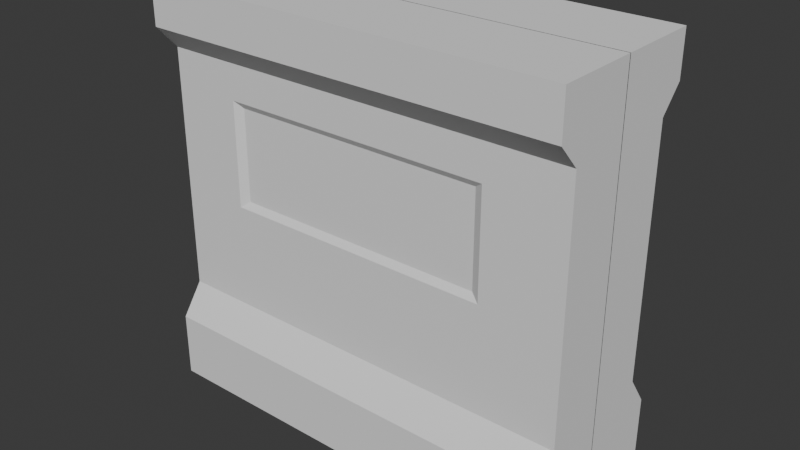 # Source: env_wall_window_a.blend  (saved by Blender 5.0.119; exported with 4.5.12 LTS)
import bpy
from mathutils import Matrix  # noqa: F401  (used for matrix-valued properties, if any)

bpy.ops.wm.read_factory_settings(use_empty=True)
scene = bpy.context.scene
scene.name = 'Scene'

# ---- collections
col_collection = bpy.data.collections.new('Collection'); scene.collection.children.link(col_collection)

# ---- world
world_world = bpy.data.worlds.new('World'); scene.world = world_world
world_world.use_nodes = True; world_world.node_tree.nodes.clear()
_N = world_world.node_tree.nodes; _L = world_world.node_tree.links
n0 = _N.new('ShaderNodeOutputWorld'); n0.name = 'World Output'; n0.location = (200, 100)
n1 = _N.new('ShaderNodeBackground'); n1.name = 'Background'; n1.location = (-200, 100)
n1.inputs[0].default_value = (0.05088, 0.05088, 0.05088, 1.0)
_L.new(n1.outputs[0], n0.inputs[0])
n0.is_active_output = True
world_world.color = (0.05088, 0.05088, 0.05088)
world_world.sun_shadow_jitter_overblur = 0.0

# ---- meshes
me_cube = bpy.data.meshes.new('Cube')
me_cube.from_pydata([(-1.0, -0.98, -1.0), (-1.0, -0.98, 1.625), (1.0, -0.98, -1.0), (1.0, -0.98, 1.625), (-1.0, 0.004641, -1.0), (-1.0, 0.004641, 1.625), (1.0, 0.004641, -1.0), (1.0, 0.004641, 1.625), (-1.0, -0.98, -0.5805), (-1.0, -0.7258, -0.3801), (-1.0, -0.7258, 1.191), (-1.0, -0.98, 1.343), (1.0, -0.98, 1.343), (1.0, -0.7258, 1.191), (1.0, -0.7258, -0.3801), (1.0, -0.98, -0.5805), (1.0, 0.004641, 1.343), (1.0, 0.004641, 1.191), (1.0, 0.004641, -0.3801), (1.0, 0.004641, -0.5805), (-1.0, 0.004641, 1.343), (-1.0, 0.004641, 1.191), (-1.0, 0.004641, -0.3801), (-1.0, 0.004641, -0.5805), (-0.6662, -0.98, -1.0), (-0.4286, -0.98, -1.0), (-0.1429, -0.98, -1.0), (0.1849, -0.98, -1.0), (0.4406, -0.98, -1.0), (0.6241, -0.98, -1.0), (0.6241, -0.98, 1.625), (0.4406, -0.98, 1.625), (0.1849, -0.98, 1.625), (-0.1429, -0.98, 1.625), (-0.4286, -0.98, 1.625), (-0.6662, -0.98, 1.625), (-0.6662, 0.004641, 1.625), (-0.4286, 0.004641, 1.625), (-0.1429, 0.004641, 1.625), (0.1849, 0.004641, 1.625), (0.4406, 0.004641, 1.625), (0.6241, 0.004641, 1.625), (0.6241, 0.004641, -1.0), (0.4406, 0.004641, -1.0), (0.1849, 0.004641, -1.0), (-0.1429, 0.004641, -1.0), (-0.4286, 0.004641, -1.0), (-0.6662, 0.004641, -1.0), (0.6241, -0.98, -0.5805), (0.4406, -0.98, -0.5805), (0.1849, -0.98, -0.5805), (-0.1429, -0.98, -0.5805), (-0.4286, -0.98, -0.5805), (-0.6662, -0.98, -0.5805), (0.6241, -0.7258, -0.3801), (0.4406, -0.7258, -0.3801), (0.1849, -0.7258, -0.3801), (-0.1429, -0.7258, -0.3801), (-0.4286, -0.7258, -0.3801), (-0.6662, -0.7258, -0.3801), (0.6241, -0.7258, 1.191), (0.4406, -0.7258, 1.191), (0.1849, -0.7258, 1.191), (-0.1429, -0.7258, 1.191), (-0.4286, -0.7258, 1.191), (-0.6662, -0.7258, 1.191), (0.6241, -0.98, 1.343), (0.4406, -0.98, 1.343), (0.1849, -0.98, 1.343), (-0.1429, -0.98, 1.343), (-0.4286, -0.98, 1.343), (-0.6662, -0.98, 1.343), (-1.0, -0.7258, -0.1556), (-1.0, -0.7258, 0.06889), (-1.0, -0.7258, 0.2934), (-1.0, -0.7258, 0.5179), (-1.0, -0.7258, 0.7424), (-1.0, -0.7258, 0.9669), (1.0, -0.7258, 0.9669), (1.0, -0.7258, 0.7424), (1.0, -0.7258, 0.5179), (1.0, -0.7258, 0.2934), (1.0, -0.7258, 0.06889), (1.0, -0.7258, -0.1556), (1.0, 0.004641, 0.9669), (1.0, 0.004641, 0.7424), (1.0, 0.004641, 0.5179), (1.0, 0.004641, 0.2934), (1.0, 0.004641, 0.06889), (1.0, 0.004641, -0.1556), (-1.0, 0.004641, 0.9669), (-1.0, 0.004641, 0.7424), (-1.0, 0.004641, 0.5179), (-1.0, 0.004641, 0.2934), (-1.0, 0.004641, 0.06889), (-1.0, 0.004641, -0.1556), (0.5821, -0.6733, 0.9249), (0.5821, -0.6733, 0.7424), (0.5821, -0.6733, 0.5179), (0.5821, -0.6733, 0.3354), (0.6241, -0.7258, 0.06889), (0.6241, -0.7258, -0.1556), (0.4406, -0.6733, 0.9249), (0.4406, -0.6733, 0.3354), (0.4406, -0.7258, 0.06889), (0.4406, -0.7258, -0.1556), (0.1849, -0.6733, 0.9249), (0.1849, -0.6733, 0.3354), (0.1849, -0.7258, 0.06889), (0.1849, -0.7258, -0.1556), (-0.1429, -0.6733, 0.9249), (-0.1429, -0.6733, 0.3354), (-0.1429, -0.7258, 0.06889), (-0.1429, -0.7258, -0.1556), (-0.4286, -0.6733, 0.9249), (-0.4286, -0.6733, 0.3354), (-0.4286, -0.7258, 0.06889), (-0.4286, -0.7258, -0.1556), (-0.6242, -0.6733, 0.9249), (-0.6242, -0.6733, 0.7424), (-0.6242, -0.6733, 0.5179), (-0.6242, -0.6733, 0.3354), (-0.6662, -0.7258, 0.06889), (-0.6662, -0.7258, -0.1556), (0.6241, -0.7258, 0.9669), (0.6241, -0.7258, 0.7424), (0.6241, -0.7258, 0.5179), (0.6241, -0.7258, 0.2934), (-0.6662, -0.7258, 0.9669), (-0.6662, -0.7258, 0.7424), (-0.6662, -0.7258, 0.5179), (-0.6662, -0.7258, 0.2934), (-0.4286, -0.7258, 0.2934), (-0.4286, -0.7258, 0.9669), (-0.1429, -0.7258, 0.2934), (-0.1429, -0.7258, 0.9669), (0.1849, -0.7258, 0.2934), (0.1849, -0.7258, 0.9669), (0.4406, -0.7258, 0.2934), (0.4406, -0.7258, 0.9669), (0.6241, -0.7258, 0.9669), (0.6241, -0.7258, 0.7424), (0.6241, -0.7258, 0.5179), (0.6241, -0.7258, 0.2934), (-0.6662, -0.7258, 0.9669), (-0.6662, -0.7258, 0.7424), (-0.6662, -0.7258, 0.5179), (-0.6662, -0.7258, 0.2934), (-0.4286, -0.7258, 0.2934), (-0.4286, -0.7258, 0.9669), (-0.1429, -0.7258, 0.2934), (-0.1429, -0.7258, 0.9669), (0.1849, -0.7258, 0.2934), (0.1849, -0.7258, 0.9669), (0.4406, -0.7258, 0.2934), (0.4406, -0.7258, 0.9669), (0.6241, -0.7258, 0.9669), (0.6241, -0.7258, 0.7424), (0.6241, -0.7258, 0.5179), (0.6241, -0.7258, 0.2934), (-0.6662, -0.7258, 0.9669), (-0.6662, -0.7258, 0.7424), (-0.6662, -0.7258, 0.5179), (-0.6662, -0.7258, 0.2934), (-0.4286, -0.7258, 0.2934), (-0.4286, -0.7258, 0.9669), (-0.1429, -0.7258, 0.2934), (-0.1429, -0.7258, 0.9669), (0.1849, -0.7258, 0.2934), (0.1849, -0.7258, 0.9669), (0.4406, -0.7258, 0.2934), (0.4406, -0.7258, 0.9669), (0.6241, -0.7258, 0.9669), (0.6241, -0.7258, 0.7424), (0.6241, -0.7258, 0.5179), (0.6241, -0.7258, 0.2934), (-0.6662, -0.7258, 0.9669), (-0.6662, -0.7258, 0.7424), (-0.6662, -0.7258, 0.5179), (-0.6662, -0.7258, 0.2934), (-0.4286, -0.7258, 0.2934), (-0.4286, -0.7258, 0.9669), (-0.1429, -0.7258, 0.2934), (-0.1429, -0.7258, 0.9669), (0.1849, -0.7258, 0.2934), (0.1849, -0.7258, 0.9669), (0.4406, -0.7258, 0.2934), (0.4406, -0.7258, 0.9669)], [], [(16, 7, 3, 12), (71, 35, 1, 11), (42, 6, 2, 29), (36, 5, 1, 35), (11, 1, 5, 20), (0, 8, 23, 4), (8, 9, 22, 23), (77, 10, 21, 90), (10, 11, 20, 21), (24, 53, 8, 0), (53, 59, 9, 8), (128, 65, 10, 77), (65, 71, 11, 10), (6, 19, 15, 2), (19, 18, 14, 15), (84, 17, 13, 78), (17, 16, 12, 13), (13, 12, 66, 60), (60, 66, 67, 61), (61, 67, 68, 62), (62, 68, 69, 63), (63, 69, 70, 64), (64, 70, 71, 65), (78, 13, 60, 124), (124, 60, 61, 139), (139, 61, 62, 137), (137, 62, 63, 135), (135, 63, 64, 133), (133, 64, 65, 128), (15, 14, 54, 48), (48, 54, 55, 49), (49, 55, 56, 50), (50, 56, 57, 51), (51, 57, 58, 52), (52, 58, 59, 53), (2, 15, 48, 29), (29, 48, 49, 28), (28, 49, 50, 27), (27, 50, 51, 26), (26, 51, 52, 25), (25, 52, 53, 24), (7, 41, 30, 3), (41, 40, 31, 30), (40, 39, 32, 31), (39, 38, 33, 32), (38, 37, 34, 33), (37, 36, 35, 34), (4, 47, 24, 0), (47, 46, 25, 24), (46, 45, 26, 25), (45, 44, 27, 26), (44, 43, 28, 27), (43, 42, 29, 28), (12, 3, 30, 66), (66, 30, 31, 67), (67, 31, 32, 68), (68, 32, 33, 69), (69, 33, 34, 70), (70, 34, 35, 71), (58, 117, 123, 59), (117, 116, 122, 123), (116, 132, 131, 122), (57, 113, 117, 58), (113, 112, 116, 117), (112, 134, 132, 116), (56, 109, 113, 57), (109, 108, 112, 113), (108, 136, 134, 112), (55, 105, 109, 56), (105, 104, 108, 109), (104, 138, 136, 108), (54, 101, 105, 55), (101, 100, 104, 105), (100, 127, 138, 104), (14, 83, 101, 54), (83, 82, 100, 101), (82, 81, 127, 100), (81, 80, 126, 127), (80, 79, 125, 126), (79, 78, 124, 125), (18, 89, 83, 14), (89, 88, 82, 83), (88, 87, 81, 82), (87, 86, 80, 81), (86, 85, 79, 80), (85, 84, 78, 79), (59, 123, 72, 9), (123, 122, 73, 72), (122, 131, 74, 73), (131, 130, 75, 74), (130, 129, 76, 75), (129, 128, 77, 76), (9, 72, 95, 22), (72, 73, 94, 95), (73, 74, 93, 94), (74, 75, 92, 93), (75, 76, 91, 92), (76, 77, 90, 91), (97, 96, 102, 106, 110, 114, 118, 119, 120, 121, 115, 111, 107, 103, 99, 98), (140, 141, 125, 124), (141, 142, 126, 125), (142, 143, 127, 126), (145, 144, 128, 129), (146, 145, 129, 130), (147, 146, 130, 131), (148, 147, 131, 132), (144, 149, 133, 128), (150, 148, 132, 134), (149, 151, 135, 133), (152, 150, 134, 136), (151, 153, 137, 135), (154, 152, 136, 138), (153, 155, 139, 137), (143, 154, 138, 127), (155, 140, 124, 139), (156, 157, 141, 140), (157, 158, 142, 141), (158, 159, 143, 142), (161, 160, 144, 145), (162, 161, 145, 146), (163, 162, 146, 147), (164, 163, 147, 148), (160, 165, 149, 144), (166, 164, 148, 150), (165, 167, 151, 149), (168, 166, 150, 152), (167, 169, 153, 151), (170, 168, 152, 154), (169, 171, 155, 153), (159, 170, 154, 143), (171, 156, 140, 155), (172, 173, 157, 156), (173, 174, 158, 157), (174, 175, 159, 158), (177, 176, 160, 161), (178, 177, 161, 162), (179, 178, 162, 163), (180, 179, 163, 164), (176, 181, 165, 160), (182, 180, 164, 166), (181, 183, 167, 165), (184, 182, 166, 168), (183, 185, 169, 167), (186, 184, 168, 170), (185, 187, 171, 169), (175, 186, 170, 159), (187, 172, 156, 171), (96, 97, 173, 172), (97, 98, 174, 173), (98, 99, 175, 174), (119, 118, 176, 177), (120, 119, 177, 178), (121, 120, 178, 179), (115, 121, 179, 180), (118, 114, 181, 176), (111, 115, 180, 182), (114, 110, 183, 181), (107, 111, 182, 184), (110, 106, 185, 183), (103, 107, 184, 186), (106, 102, 187, 185), (99, 103, 186, 175), (102, 96, 172, 187)])
_uv = me_cube.uv_layers.new(name='UVMap')
_uv.uv.foreach_set('vector', [0.575, 0.6269, 0.625, 0.6269, 0.625, 0.75, 0.575, 0.75, 0.575, 0.9643, 0.625, 0.9643, 0.625, 1.0, 0.575, 1.0, 0.3393, 0.6269, 0.375, 0.6269, 0.375, 0.75, 0.3393, 0.75, 0.8393, 0.6269, 0.875, 0.6269, 0.875, 0.75, 0.8393, 0.75, 0.575, 0.0, 0.625, 0.0, 0.625, 0.1231, 0.575, 0.1231, 0.375, 0.0, 0.425, 0.0, 0.425, 0.1231, 0.375, 0.1231, 0.425, 0.0, 0.475, 0.0, 0.475, 0.1231, 0.425, 0.1231, 0.5179, 0.0, 0.525, 0.0, 0.525, 0.1231, 0.5179, 0.1231, 0.525, 0.0, 0.575, 0.0, 0.575, 0.1231, 0.525, 0.1231, 0.375, 0.9643, 0.425, 0.9643, 0.425, 1.0, 0.375, 1.0, 0.425, 0.9643, 0.475, 0.9643, 0.475, 1.0, 0.425, 1.0, 0.5179, 0.9643, 0.525, 0.9643, 0.525, 1.0, 0.5179, 1.0, 0.525, 0.9643, 0.575, 0.9643, 0.575, 1.0, 0.525, 1.0, 0.375, 0.6269, 0.425, 0.6269, 0.425, 0.75, 0.375, 0.75, 0.425, 0.6269, 0.475, 0.6269, 0.475, 0.75, 0.425, 0.75, 0.5179, 0.6269, 0.525, 0.6269, 0.525, 0.75, 0.5179, 0.75, 0.525, 0.6269, 0.575, 0.6269, 0.575, 0.75, 0.525, 0.75, 0.525, 0.75, 0.575, 0.75, 0.575, 0.7857, 0.525, 0.7857, 0.525, 0.7857, 0.575, 0.7857, 0.575, 0.8214, 0.525, 0.8214, 0.525, 0.8214, 0.575, 0.8214, 0.575, 0.8571, 0.525, 0.8571, 0.525, 0.8571, 0.575, 0.8571, 0.575, 0.8929, 0.525, 0.8929, 0.525, 0.8929, 0.575, 0.8929, 0.575, 0.9286, 0.525, 0.9286, 0.525, 0.9286, 0.575, 0.9286, 0.575, 0.9643, 0.525, 0.9643, 0.5179, 0.75, 0.525, 0.75, 0.525, 0.7857, 0.5179, 0.7857, 0.5179, 0.7857, 0.525, 0.7857, 0.525, 0.8214, 0.5179, 0.8214, 0.5179, 0.8214, 0.525, 0.8214, 0.525, 0.8571, 0.5179, 0.8571, 0.5179, 0.8571, 0.525, 0.8571, 0.525, 0.8929, 0.5179, 0.8929, 0.5179, 0.8929, 0.525, 0.8929, 0.525, 0.9286, 0.5179, 0.9286, 0.5179, 0.9286, 0.525, 0.9286, 0.525, 0.9643, 0.5179, 0.9643, 0.425, 0.75, 0.475, 0.75, 0.475, 0.7857, 0.425, 0.7857, 0.425, 0.7857, 0.475, 0.7857, 0.475, 0.8214, 0.425, 0.8214, 0.425, 0.8214, 0.475, 0.8214, 0.475, 0.8571, 0.425, 0.8571, 0.425, 0.8571, 0.475, 0.8571, 0.475, 0.8929, 0.425, 0.8929, 0.425, 0.8929, 0.475, 0.8929, 0.475, 0.9286, 0.425, 0.9286, 0.425, 0.9286, 0.475, 0.9286, 0.475, 0.9643, 0.425, 0.9643, 0.375, 0.75, 0.425, 0.75, 0.425, 0.7857, 0.375, 0.7857, 0.375, 0.7857, 0.425, 0.7857, 0.425, 0.8214, 0.375, 0.8214, 0.375, 0.8214, 0.425, 0.8214, 0.425, 0.8571, 0.375, 0.8571, 0.375, 0.8571, 0.425, 0.8571, 0.425, 0.8929, 0.375, 0.8929, 0.375, 0.8929, 0.425, 0.8929, 0.425, 0.9286, 0.375, 0.9286, 0.375, 0.9286, 0.425, 0.9286, 0.425, 0.9643, 0.375, 0.9643, 0.625, 0.6269, 0.6607, 0.6269, 0.6607, 0.75, 0.625, 0.75, 0.6607, 0.6269, 0.6964, 0.6269, 0.6964, 0.75, 0.6607, 0.75, 0.6964, 0.6269, 0.7321, 0.6269, 0.7321, 0.75, 0.6964, 0.75, 0.7321, 0.6269, 0.7679, 0.6269, 0.7679, 0.75, 0.7321, 0.75, 0.7679, 0.6269, 0.8036, 0.6269, 0.8036, 0.75, 0.7679, 0.75, 0.8036, 0.6269, 0.8393, 0.6269, 0.8393, 0.75, 0.8036, 0.75, 0.125, 0.6269, 0.1607, 0.6269, 0.1607, 0.75, 0.125, 0.75, 0.1607, 0.6269, 0.1964, 0.6269, 0.1964, 0.75, 0.1607, 0.75, 0.1964, 0.6269, 0.2321, 0.6269, 0.2321, 0.75, 0.1964, 0.75, 0.2321, 0.6269, 0.2679, 0.6269, 0.2679, 0.75, 0.2321, 0.75, 0.2679, 0.6269, 0.3036, 0.6269, 0.3036, 0.75, 0.2679, 0.75, 0.3036, 0.6269, 0.3393, 0.6269, 0.3393, 0.75, 0.3036, 0.75, 0.575, 0.75, 0.625, 0.75, 0.625, 0.7857, 0.575, 0.7857, 0.575, 0.7857, 0.625, 0.7857, 0.625, 0.8214, 0.575, 0.8214, 0.575, 0.8214, 0.625, 0.8214, 0.625, 0.8571, 0.575, 0.8571, 0.575, 0.8571, 0.625, 0.8571, 0.625, 0.8929, 0.575, 0.8929, 0.575, 0.8929, 0.625, 0.8929, 0.625, 0.9286, 0.575, 0.9286, 0.575, 0.9286, 0.625, 0.9286, 0.625, 0.9643, 0.575, 0.9643, 0.475, 0.9286, 0.4821, 0.9286, 0.4821, 0.9643, 0.475, 0.9643, 0.4821, 0.9286, 0.4893, 0.9286, 0.4893, 0.9643, 0.4821, 0.9643, 0.4893, 0.9286, 0.4964, 0.9286, 0.4964, 0.9643, 0.4893, 0.9643, 0.475, 0.8929, 0.4821, 0.8929, 0.4821, 0.9286, 0.475, 0.9286, 0.4821, 0.8929, 0.4893, 0.8929, 0.4893, 0.9286, 0.4821, 0.9286, 0.4893, 0.8929, 0.4964, 0.8929, 0.4964, 0.9286, 0.4893, 0.9286, 0.475, 0.8571, 0.4821, 0.8571, 0.4821, 0.8929, 0.475, 0.8929, 0.4821, 0.8571, 0.4893, 0.8571, 0.4893, 0.8929, 0.4821, 0.8929, 0.4893, 0.8571, 0.4964, 0.8571, 0.4964, 0.8929, 0.4893, 0.8929, 0.475, 0.8214, 0.4821, 0.8214, 0.4821, 0.8571, 0.475, 0.8571, 0.4821, 0.8214, 0.4893, 0.8214, 0.4893, 0.8571, 0.4821, 0.8571, 0.4893, 0.8214, 0.4964, 0.8214, 0.4964, 0.8571, 0.4893, 0.8571, 0.475, 0.7857, 0.4821, 0.7857, 0.4821, 0.8214, 0.475, 0.8214, 0.4821, 0.7857, 0.4893, 0.7857, 0.4893, 0.8214, 0.4821, 0.8214, 0.4893, 0.7857, 0.4964, 0.7857, 0.4964, 0.8214, 0.4893, 0.8214, 0.475, 0.75, 0.4821, 0.75, 0.4821, 0.7857, 0.475, 0.7857, 0.4821, 0.75, 0.4893, 0.75, 0.4893, 0.7857, 0.4821, 0.7857, 0.4893, 0.75, 0.4964, 0.75, 0.4964, 0.7857, 0.4893, 0.7857, 0.4964, 0.75, 0.5036, 0.75, 0.5036, 0.7857, 0.4964, 0.7857, 0.5036, 0.75, 0.5107, 0.75, 0.5107, 0.7857, 0.5036, 0.7857, 0.5107, 0.75, 0.5179, 0.75, 0.5179, 0.7857, 0.5107, 0.7857, 0.475, 0.6269, 0.4821, 0.6269, 0.4821, 0.75, 0.475, 0.75, 0.4821, 0.6269, 0.4893, 0.6269, 0.4893, 0.75, 0.4821, 0.75, 0.4893, 0.6269, 0.4964, 0.6269, 0.4964, 0.75, 0.4893, 0.75, 0.4964, 0.6269, 0.5036, 0.6269, 0.5036, 0.75, 0.4964, 0.75, 0.5036, 0.6269, 0.5107, 0.6269, 0.5107, 0.75, 0.5036, 0.75, 0.5107, 0.6269, 0.5179, 0.6269, 0.5179, 0.75, 0.5107, 0.75, 0.475, 0.9643, 0.4821, 0.9643, 0.4821, 1.0, 0.475, 1.0, 0.4821, 0.9643, 0.4893, 0.9643, 0.4893, 1.0, 0.4821, 1.0, 0.4893, 0.9643, 0.4964, 0.9643, 0.4964, 1.0, 0.4893, 1.0, 0.4964, 0.9643, 0.5036, 0.9643, 0.5036, 1.0, 0.4964, 1.0, 0.5036, 0.9643, 0.5107, 0.9643, 0.5107, 1.0, 0.5036, 1.0, 0.5107, 0.9643, 0.5179, 0.9643, 0.5179, 1.0, 0.5107, 1.0, 0.475, 0.0, 0.4821, 0.0, 0.4821, 0.1231, 0.475, 0.1231, 0.4821, 0.0, 0.4893, 0.0, 0.4893, 0.1231, 0.4821, 0.1231, 0.4893, 0.0, 0.4964, 0.0, 0.4964, 0.1231, 0.4893, 0.1231, 0.4964, 0.0, 0.5036, 0.0, 0.5036, 0.1231, 0.4964, 0.1231, 0.5036, 0.0, 0.5107, 0.0, 0.5107, 0.1231, 0.5036, 0.1231, 0.5107, 0.0, 0.5179, 0.0, 0.5179, 0.1231, 0.5107, 0.1231, 0.5107, 0.7924, 0.5165, 0.7932, 0.5165, 0.8192, 0.5165, 0.8558, 0.5165, 0.8932, 0.5165, 0.9294, 0.5165, 0.9582, 0.5107, 0.9584, 0.5036, 0.9584, 0.4978, 0.9582, 0.4978, 0.9294, 0.4978, 0.8932, 0.4978, 0.8558, 0.4978, 0.8192, 0.4978, 0.7932, 0.5036, 0.7924, 0.0, 0.0, 0.0, 0.0, 0.0, 0.0, 0.0, 0.0, 0.0, 0.0, 0.0, 0.0, 0.0, 0.0, 0.0, 0.0, 0.0, 0.0, 0.0, 0.0, 0.0, 0.0, 0.0, 0.0, 0.0, 0.0, 0.0, 0.0, 0.0, 0.0, 0.0, 0.0, 0.0, 0.0, 0.0, 0.0, 0.0, 0.0, 0.0, 0.0, 0.0, 0.0, 0.0, 0.0, 0.0, 0.0, 0.0, 0.0, 0.4964, 0.9286, 0.4964, 0.9643, 0.4964, 0.9643, 0.4964, 0.9286, 0.5179, 0.9643, 0.5179, 0.9286, 0.5179, 0.9286, 0.5179, 0.9643, 0.4964, 0.8929, 0.4964, 0.9286, 0.4964, 0.9286, 0.4964, 0.8929, 0.5179, 0.9286, 0.5179, 0.8929, 0.5179, 0.8929, 0.5179, 0.9286, 0.4964, 0.8571, 0.4964, 0.8929, 0.4964, 0.8929, 0.4964, 0.8571, 0.5179, 0.8929, 0.5179, 0.8571, 0.5179, 0.8571, 0.5179, 0.8929, 0.4964, 0.8214, 0.4964, 0.8571, 0.4964, 0.8571, 0.4964, 0.8214, 0.5179, 0.8571, 0.5179, 0.8214, 0.5179, 0.8214, 0.5179, 0.8571, 0.4964, 0.7857, 0.4964, 0.8214, 0.4964, 0.8214, 0.4964, 0.7857, 0.5179, 0.8214, 0.5179, 0.7857, 0.5179, 0.7857, 0.5179, 0.8214, 0.0, 0.0, 0.0, 0.0, 0.0, 0.0, 0.0, 0.0, 0.0, 0.0, 0.0, 0.0, 0.0, 0.0, 0.0, 0.0, 0.0, 0.0, 0.0, 0.0, 0.0, 0.0, 0.0, 0.0, 0.0, 0.0, 0.0, 0.0, 0.0, 0.0, 0.0, 0.0, 0.0, 0.0, 0.0, 0.0, 0.0, 0.0, 0.0, 0.0, 0.0, 0.0, 0.0, 0.0, 0.0, 0.0, 0.0, 0.0, 0.4964, 0.9286, 0.4964, 0.9643, 0.4964, 0.9643, 0.4964, 0.9286, 0.5179, 0.9643, 0.5179, 0.9286, 0.5179, 0.9286, 0.5179, 0.9643, 0.4964, 0.8929, 0.4964, 0.9286, 0.4964, 0.9286, 0.4964, 0.8929, 0.5179, 0.9286, 0.5179, 0.8929, 0.5179, 0.8929, 0.5179, 0.9286, 0.4964, 0.8571, 0.4964, 0.8929, 0.4964, 0.8929, 0.4964, 0.8571, 0.5179, 0.8929, 0.5179, 0.8571, 0.5179, 0.8571, 0.5179, 0.8929, 0.4964, 0.8214, 0.4964, 0.8571, 0.4964, 0.8571, 0.4964, 0.8214, 0.5179, 0.8571, 0.5179, 0.8214, 0.5179, 0.8214, 0.5179, 0.8571, 0.4964, 0.7857, 0.4964, 0.8214, 0.4964, 0.8214, 0.4964, 0.7857, 0.5179, 0.8214, 0.5179, 0.7857, 0.5179, 0.7857, 0.5179, 0.8214, 0.0, 0.0, 0.0, 0.0, 0.0, 0.0, 0.0, 0.0, 0.0, 0.0, 0.0, 0.0, 0.0, 0.0, 0.0, 0.0, 0.0, 0.0, 0.0, 0.0, 0.0, 0.0, 0.0, 0.0, 0.0, 0.0, 0.0, 0.0, 0.0, 0.0, 0.0, 0.0, 0.0, 0.0, 0.0, 0.0, 0.0, 0.0, 0.0, 0.0, 0.0, 0.0, 0.0, 0.0, 0.0, 0.0, 0.0, 0.0, 0.4964, 0.9286, 0.4964, 0.9643, 0.4964, 0.9643, 0.4964, 0.9286, 0.5179, 0.9643, 0.5179, 0.9286, 0.5179, 0.9286, 0.5179, 0.9643, 0.4964, 0.8929, 0.4964, 0.9286, 0.4964, 0.9286, 0.4964, 0.8929, 0.5179, 0.9286, 0.5179, 0.8929, 0.5179, 0.8929, 0.5179, 0.9286, 0.4964, 0.8571, 0.4964, 0.8929, 0.4964, 0.8929, 0.4964, 0.8571, 0.5179, 0.8929, 0.5179, 0.8571, 0.5179, 0.8571, 0.5179, 0.8929, 0.4964, 0.8214, 0.4964, 0.8571, 0.4964, 0.8571, 0.4964, 0.8214, 0.5179, 0.8571, 0.5179, 0.8214, 0.5179, 0.8214, 0.5179, 0.8571, 0.4964, 0.7857, 0.4964, 0.8214, 0.4964, 0.8214, 0.4964, 0.7857, 0.5179, 0.8214, 0.5179, 0.7857, 0.5179, 0.7857, 0.5179, 0.8214, 0.5165, 0.7932, 0.5107, 0.7924, 0.5107, 0.7857, 0.5179, 0.7857, 0.5107, 0.7924, 0.5036, 0.7924, 0.5036, 0.7857, 0.5107, 0.7857, 0.5036, 0.7924, 0.4978, 0.7932, 0.4964, 0.7857, 0.5036, 0.7857, 0.5107, 0.9584, 0.5165, 0.9582, 0.5179, 0.9643, 0.5107, 0.9643, 0.5036, 0.9584, 0.5107, 0.9584, 0.5107, 0.9643, 0.5036, 0.9643, 0.4978, 0.9582, 0.5036, 0.9584, 0.5036, 0.9643, 0.4964, 0.9643, 0.4978, 0.9294, 0.4978, 0.9582, 0.4964, 0.9643, 0.4964, 0.9286, 0.5165, 0.9582, 0.5165, 0.9294, 0.5179, 0.9286, 0.5179, 0.9643, 0.4978, 0.8932, 0.4978, 0.9294, 0.4964, 0.9286, 0.4964, 0.8929, 0.5165, 0.9294, 0.5165, 0.8932, 0.5179, 0.8929, 0.5179, 0.9286, 0.4978, 0.8558, 0.4978, 0.8932, 0.4964, 0.8929, 0.4964, 0.8571, 0.5165, 0.8932, 0.5165, 0.8558, 0.5179, 0.8571, 0.5179, 0.8929, 0.4978, 0.8192, 0.4978, 0.8558, 0.4964, 0.8571, 0.4964, 0.8214, 0.5165, 0.8558, 0.5165, 0.8192, 0.5179, 0.8214, 0.5179, 0.8571, 0.4978, 0.7932, 0.4978, 0.8192, 0.4964, 0.8214, 0.4964, 0.7857, 0.5165, 0.8192, 0.5165, 0.7932, 0.5179, 0.7857, 0.5179, 0.8214])
me_cube.update()

# ---- objects
ob_empty = bpy.data.objects.new('Empty', None)
ob_empty_0_67 = bpy.data.objects.new('empty 0.67', None)
ob_cube = bpy.data.objects.new('Cube', me_cube)

# ---- transforms, parenting, visibility, modifiers, constraints
ob_empty.location = (0.7869, 6.265, 1.558)
ob_empty.rotation_euler = (1.571, -0.0, 0.0)
ob_empty.empty_display_type = 'IMAGE'
ob_empty.empty_display_size = 5.0
ob_empty_0_67.location = (-6.87, -1.347, 1.558)
ob_empty_0_67.rotation_euler = (1.571, -0.0, 1.571)
ob_empty_0_67.empty_display_type = 'IMAGE'
ob_empty_0_67.empty_display_size = 5.0
ob_cube.location = (0.0, 0.0, 0.9654)
ob_cube.scale = (1.35, 0.55, 1.0)
_m = ob_cube.modifiers.new('Mirror', 'MIRROR')
_m.use_axis = (False, True, False)

# ---- collection membership
col_collection.objects.link(ob_empty)
col_collection.objects.link(ob_empty_0_67)
col_collection.objects.link(ob_cube)

# ---- scene / render settings (as saved in the file)
scene.frame_start = 1; scene.frame_end = 250; scene.frame_set(1)
scene.render.engine = 'BLENDER_EEVEE_NEXT'
scene.render.bake_bias = 0.0
scene.render.bake_samples = 0
scene.cycles.sampling_pattern = 'TABULATED_SOBOL'
scene.eevee.use_volume_custom_range = False
bpy.context.view_layer.update()

# ---- added for rendering (the .blend has no active camera and no usable light): camera, sun
cam_auto = bpy.data.cameras.new('AutoCamera')
cam_auto.lens = 50.0
cam_auto.sensor_width = 36.0
cam_auto.clip_end = 1000.0
ob_auto_camera = bpy.data.objects.new('AutoCamera', cam_auto)
scene.collection.objects.link(ob_auto_camera)
ob_auto_camera.location = (3.62388, -4.34866, 4.17687)
ob_auto_camera.rotation_euler = (1.09748, -7.21219e-08, 0.694738)
scene.camera = ob_auto_camera
light_auto_sun = bpy.data.lights.new('AutoSun', 'SUN')
light_auto_sun.energy = 3.0
light_auto_sun.angle = 0.0523599
ob_auto_sun = bpy.data.objects.new('AutoSun', light_auto_sun)
scene.collection.objects.link(ob_auto_sun)
ob_auto_sun.rotation_euler = (0.872665, 0.174533, 0.523599)
bpy.context.view_layer.update()
